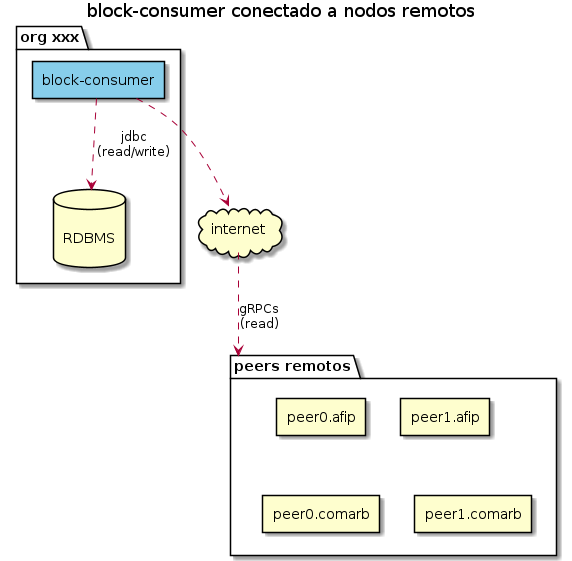

The diagram above was rendered by PlantUML. Its source (embedded in the PNG):
@startuml block-consumer-deploy-2

title block-consumer conectado a nodos remotos

skinparam componentStyle rectangle

package "peers remotos" as remotos {
    [peer0.afip]
    [peer1.afip]
    [peer0.comarb]
    [peer1.comarb]
}

package "org xxx" as orgxxx {
    component [block-consumer] as BlockConsumer #SkyBlue
    database "\nRDBMS\n" as db
}

cloud internet

BlockConsumer ..> internet
BlockConsumer ..> db : jdbc\n(read/write)
internet ..> remotos : gRPCs\n(read)

@enduml